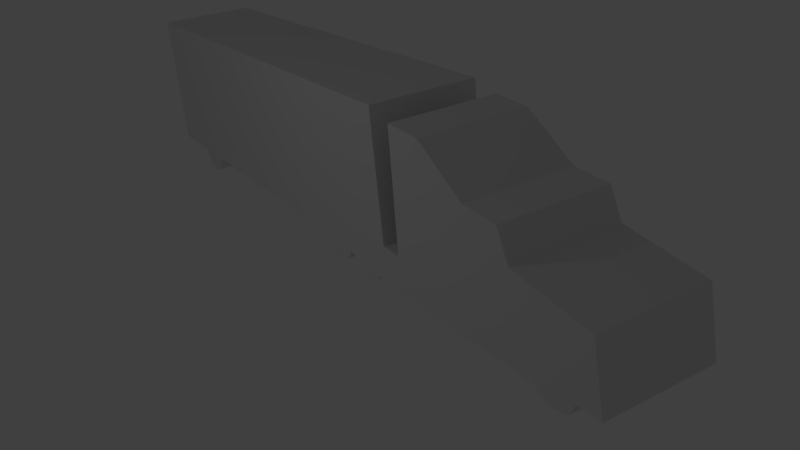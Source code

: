 # Source: TruckViolet.blend  (saved by Blender 2.72.0; exported with 4.5.12 LTS)
import bpy
from mathutils import Matrix  # noqa: F401  (used for matrix-valued properties, if any)

bpy.ops.wm.read_factory_settings(use_empty=True)
scene = bpy.context.scene
scene.name = 'Scene'

# ---- collections
col_collection_1 = bpy.data.collections.new('Collection 1'); scene.collection.children.link(col_collection_1)

# ---- materials (node trees are filled in below, after node groups)
mat_truckviolet = bpy.data.materials.new('TruckViolet')
mat_truckviolet.alpha_threshold = 0.0
mat_truckviolet.use_transparent_shadow = False
mat_truckviolet.roughness = 0.5
mat_truckviolet.line_color = (0.0, 0.0, 0.0, 1.0)

# ---- material node trees

# ---- world
world_world = bpy.data.worlds.new('World'); scene.world = world_world
world_world.color = (0.05088, 0.05088, 0.05088)
world_world.use_sun_shadow = False
world_world.sun_shadow_jitter_overblur = 0.0
world_world.cycles.sampling_method = 'MANUAL'
world_world.cycles.sample_map_resolution = 256

# ---- cameras
cam_camera = bpy.data.cameras.new('Camera')
cam_camera.clip_end = 100.0
cam_camera.lens = 35.0
cam_camera.sensor_width = 32.0
cam_camera.sensor_height = 18.0
cam_camera.ortho_scale = 7.314
cam_camera.dof.focus_distance = 0.0
cam_camera.dof.aperture_fstop = 128.0

# ---- lights
light_lamp = bpy.data.lights.new('Lamp', 'POINT')
light_lamp.transmission_factor = 0.0
light_lamp.cutoff_distance = 30.0
light_lamp.energy = 100.0
light_lamp.shadow_buffer_clip_start = 1.001
light_lamp.shadow_soft_size = 0.1
light_lamp.shadow_maximum_resolution = 0.006
light_lamp.use_absolute_resolution = True
light_lamp.cycles.use_multiple_importance_sampling = False

# ---- meshes
me_cube = bpy.data.meshes.new('Cube')
me_cube.from_pydata([(1.52, 3.365, 0.1077), (1.52, 3.553, 0.2745), (1.52, 9.435, 0.2537), (1.52, 9.602, 0.1077), (1.52, 10.02, -0.0175), (1.52, 10.46, 0.0868), (1.52, 10.67, 0.4622), (1.52, 11.37, 0.4622), (1.52, 2.969, -0.03835), (1.52, 2.573, 0.06594), (1.52, 2.281, 0.3997), (1.52, 2.03, 0.3997), (1.52, 1.863, 0.1494), (1.52, 1.571, -0.01749), (1.52, 1.154, -0.01749), (1.52, 0.8831, 0.1911), (1.52, 0.7371, 0.5457), (1.52, -7.043, 0.5665), (1.52, -7.21, 0.3162), (1.52, -7.439, 0.06594), (1.52, -7.836, -0.01749), (1.52, -8.211, 0.06594), (1.52, -8.482, 0.5457), (1.52, -10.38, 0.5665), (1.52, -10.4, 4.822), (1.52, 3.782, 4.822), (1.52, 3.845, 1.234), (1.52, 4.512, 1.213), (1.52, 4.575, 4.571), (1.52, 5.743, 4.509), (1.52, 7.287, 3.487), (1.52, 8.413, 3.403), (1.52, 8.747, 2.611), (1.52, 11.12, 2.214), (-1.52, 3.365, 0.1077), (-1.52, 3.553, 0.2745), (-1.52, 9.435, 0.2537), (-1.52, 9.602, 0.1077), (-1.52, 10.02, -0.0175), (-1.52, 10.46, 0.0868), (-1.52, 10.67, 0.4622), (-1.52, 11.37, 0.4622), (-1.52, 2.969, -0.03835), (-1.52, 2.573, 0.06594), (-1.52, 2.281, 0.3997), (-1.52, 2.03, 0.3997), (-1.52, 1.863, 0.1494), (-1.52, 1.571, -0.01749), (-1.52, 1.154, -0.01749), (-1.52, 0.8831, 0.1911), (-1.52, 0.7371, 0.5457), (-1.52, -7.043, 0.5665), (-1.52, -7.21, 0.3162), (-1.52, -7.439, 0.06594), (-1.52, -7.836, -0.01749), (-1.52, -8.211, 0.06594), (-1.52, -8.482, 0.5457), (-1.52, -10.38, 0.5665), (-1.52, -10.4, 4.822), (-1.52, 3.782, 4.822), (-1.52, 3.845, 1.234), (-1.52, 4.512, 1.213), (-1.52, 4.575, 4.571), (-1.52, 5.743, 4.509), (-1.52, 7.287, 3.487), (-1.52, 8.413, 3.403), (-1.52, 8.747, 2.611), (-1.52, 11.12, 2.214), (-0.7598, -8.482, 0.5457), (-0.7598, -7.439, 0.06594), (-0.7598, -7.836, -0.01749), (-0.7598, -7.043, 0.5665), (-0.7598, -8.211, 0.06594), (-0.7598, -7.21, 0.3162), (0.7598, -7.836, -0.01749), (0.7598, -7.043, 0.5665), (0.7598, -8.211, 0.06594), (0.7598, -7.21, 0.3162), (0.7598, -8.482, 0.5457), (0.7598, -7.439, 0.06594)], [], [(11, 10, 9, 8, 0, 1, 2, 3, 4, 5, 6, 7, 33, 32, 31, 30, 29, 28, 27, 26, 25, 24, 23, 22, 21, 20, 19, 18, 17, 16, 15, 14, 13, 12), (45, 46, 47, 48, 49, 50, 51, 52, 53, 54, 55, 56, 57, 58, 59, 60, 61, 62, 63, 64, 65, 66, 67, 41, 40, 39, 38, 37, 36, 35, 34, 42, 43, 44), (16, 50, 49, 15), (33, 67, 66, 32), (0, 34, 35, 1), (23, 57, 56, 68, 78, 22), (13, 47, 46, 12), (30, 64, 63, 29), (10, 44, 43, 9), (70, 54, 53, 69), (27, 61, 60, 26), (4, 38, 39, 5), (17, 75, 71, 51, 50, 16), (7, 41, 67, 33), (1, 35, 36, 2), (24, 58, 57, 23), (14, 48, 47, 13), (31, 65, 64, 30), (9, 43, 42, 8), (72, 55, 54, 70), (5, 39, 40, 6), (28, 62, 61, 27), (73, 52, 51, 71), (12, 46, 45, 11), (25, 59, 58, 24), (2, 36, 37, 3), (15, 49, 48, 14), (32, 66, 65, 31), (8, 42, 34, 0), (68, 56, 55, 72), (29, 63, 62, 28), (6, 40, 41, 7), (11, 45, 44, 10), (69, 53, 52, 73), (3, 37, 38, 4), (26, 60, 59, 25), (71, 75, 78, 68), (70, 69, 73, 71, 68, 72), (78, 75, 77, 79, 74, 76), (20, 74, 79, 19), (21, 76, 74, 20), (18, 77, 75, 17), (22, 78, 76, 21), (19, 79, 77, 18)])
_uv = me_cube.uv_layers.new(name='UVMap')
_uv.uv.foreach_set('vector', [0.4206, 0.7849, 0.4096, 0.7849, 0.3969, 0.77, 0.3796, 0.7654, 0.3623, 0.7719, 0.3541, 0.7793, 0.09715, 0.7784, 0.08987, 0.7719, 0.07164, 0.7663, 0.05251, 0.771, 0.0434, 0.7877, 0.01243, 0.7877, 0.02336, 0.8659, 0.1272, 0.8836, 0.1418, 0.919, 0.191, 0.9227, 0.2584, 0.9607, 0.3094, 0.9635, 0.3122, 0.8212, 0.3413, 0.8222, 0.344, 0.9728, 0.9578, 0.9728, 0.9588, 0.7924, 0.877, 0.7921, 0.8715, 0.777, 0.8581, 0.7666, 0.8357, 0.7679, 0.8214, 0.7786, 0.8135, 0.7924, 0.4771, 0.7915, 0.4707, 0.7756, 0.4588, 0.7663, 0.4406, 0.7663, 0.4279, 0.7738, 0.4206, 0.7845, 0.4279, 0.7733, 0.4406, 0.7659, 0.4588, 0.7659, 0.4707, 0.7752, 0.4771, 0.791, 0.8135, 0.792, 0.8214, 0.7782, 0.8357, 0.7675, 0.8581, 0.7662, 0.8715, 0.7766, 0.877, 0.7917, 0.9588, 0.792, 0.9578, 0.9724, 0.344, 0.9724, 0.3413, 0.8218, 0.3122, 0.8208, 0.3094, 0.9631, 0.2584, 0.9603, 0.191, 0.9223, 0.1418, 0.9186, 0.1272, 0.8832, 0.02336, 0.8655, 0.01243, 0.7873, 0.0434, 0.7873, 0.05251, 0.7706, 0.07165, 0.7659, 0.08987, 0.7715, 0.09715, 0.778, 0.3541, 0.7789, 0.3623, 0.7715, 0.3796, 0.765, 0.3969, 0.7696, 0.4096, 0.7845, 0.5393, 0.2264, 0.5393, 0.2973, 0.5493, 0.2973, 0.5493, 0.2264, 0.01236, 0.6315, 0.01236, 0.7577, 0.1374, 0.7577, 0.1374, 0.6315, 0.4827, 0.421, 0.5509, 0.421, 0.5509, 0.417, 0.4827, 0.417, 0.476, 0.2273, 0.476, 0.2982, 0.526, 0.2982, 0.526, 0.2805, 0.526, 0.2451, 0.526, 0.2273, 0.4948, 0.2264, 0.4948, 0.2973, 0.5029, 0.2973, 0.5029, 0.2264, 0.03335, 0.4982, 0.3121, 0.4982, 0.3121, 0.3729, 0.03335, 0.3729, 0.5485, 0.2273, 0.5485, 0.2982, 0.5588, 0.2982, 0.5588, 0.2273, 0.538, 0.2444, 0.54, 0.2264, 0.5506, 0.2264, 0.5487, 0.2444, 0.8983, 0.7333, 0.8983, 0.8728, 0.9331, 0.8728, 0.9331, 0.7333, 0.5367, 0.2273, 0.5367, 0.2982, 0.5485, 0.2982, 0.5485, 0.2273, 0.4827, 0.3013, 0.4998, 0.3013, 0.5339, 0.3013, 0.5509, 0.3013, 0.5509, 0.1482, 0.4827, 0.1482, 0.3227, 0.06011, 0.01891, 0.06011, 0.01891, 0.2472, 0.3227, 0.2472, 0.4827, 0.417, 0.5509, 0.417, 0.5509, 0.3013, 0.4827, 0.3013, 0.6631, 0.5432, 0.9869, 0.5432, 0.9869, 0.06362, 0.6631, 0.06362, 0.4838, 0.2264, 0.4838, 0.2973, 0.4948, 0.2973, 0.4948, 0.2264, 0.1382, 0.632, 0.1382, 0.7581, 0.1901, 0.7581, 0.1901, 0.632, 0.4827, 0.4367, 0.5509, 0.4367, 0.5509, 0.429, 0.4827, 0.429, 0.5283, 0.2444, 0.5303, 0.2264, 0.54, 0.2264, 0.538, 0.2444, 0.5494, 0.2982, 0.5573, 0.2264, 0.5671, 0.2264, 0.5593, 0.2982, 0.5752, 0.02441, 0.4167, 0.02441, 0.4167, 0.1896, 0.5752, 0.1896, 0.4358, 0.3306, 0.4358, 0.348, 0.4422, 0.348, 0.4422, 0.3306, 0.5588, 0.2273, 0.5588, 0.2982, 0.5654, 0.2982, 0.5654, 0.2273, 0.9618, 0.7661, 0.9618, 0.6326, 0.3461, 0.6326, 0.3461, 0.7661, 0.5719, 0.2264, 0.564, 0.2982, 0.5593, 0.2982, 0.5671, 0.2264, 0.5493, 0.2264, 0.5493, 0.2973, 0.5562, 0.2973, 0.5562, 0.2264, 0.3292, 0.291, 0.01972, 0.291, 0.01972, 0.3612, 0.3292, 0.3612, 0.4827, 0.429, 0.5509, 0.429, 0.5509, 0.421, 0.4827, 0.421, 0.5562, 0.2796, 0.5562, 0.2973, 0.5702, 0.2973, 0.5702, 0.2796, 0.2328, 0.6296, 0.2328, 0.7576, 0.3037, 0.7576, 0.3037, 0.6296, 0.5029, 0.2264, 0.5029, 0.2973, 0.5216, 0.2973, 0.5216, 0.2264, 0.4358, 0.2086, 0.4358, 0.2783, 0.4423, 0.2783, 0.4423, 0.2086, 0.5487, 0.2444, 0.5506, 0.2264, 0.5573, 0.2264, 0.5553, 0.2444, 0.526, 0.2273, 0.526, 0.2982, 0.5367, 0.2982, 0.5367, 0.2273, 0.4167, 0.1895, 0.5752, 0.1895, 0.5752, 0.02468, 0.4167, 0.02468, 0.5183, 0.4261, 0.5183, 0.2761, 0.4348, 0.2761, 0.4348, 0.4261, 0.5183, 0.3391, 0.5228, 0.3783, 0.5371, 0.4013, 0.5515, 0.4182, 0.5515, 0.2761, 0.5235, 0.3022, 0.5848, 0.4182, 0.5848, 0.2761, 0.5704, 0.2929, 0.556, 0.3159, 0.5515, 0.3552, 0.5567, 0.3921, 0.5322, 0.2982, 0.5341, 0.2803, 0.5448, 0.2803, 0.5428, 0.2982, 0.5225, 0.2982, 0.5244, 0.2803, 0.5341, 0.2803, 0.5322, 0.2982, 0.4358, 0.2783, 0.4358, 0.2957, 0.4422, 0.2957, 0.4422, 0.2783, 0.5562, 0.2264, 0.5562, 0.2442, 0.5702, 0.2442, 0.5702, 0.2264, 0.5428, 0.2982, 0.5448, 0.2803, 0.5514, 0.2803, 0.5494, 0.2982])
me_cube.materials.append(mat_truckviolet)
me_cube.use_remesh_preserve_volume = False
me_cube.use_remesh_preserve_attributes = False
me_cube.use_mirror_vertex_groups = False
me_cube.update()

# ---- objects
ob_cube = bpy.data.objects.new('Cube', me_cube)
ob_lamp = bpy.data.objects.new('Lamp', light_lamp)
ob_camera = bpy.data.objects.new('Camera', cam_camera)

# ---- transforms, parenting, visibility, modifiers, constraints
ob_cube.location = (-0.005319, -1.472, 0.04681)
ob_cube.lock_rotations_4d = False
ob_cube.empty_display_type = 'ARROWS'
ob_cube.lineart.crease_threshold = 0.0
ob_lamp.location = (11.56, 1.005, 8.124)
ob_lamp.rotation_euler = (0.6503, 0.05522, 1.866)
ob_lamp.lock_rotations_4d = False
ob_lamp.empty_display_type = 'ARROWS'
ob_lamp.color = (0.0, 0.0, 0.0, 0.0)
ob_lamp.lineart.crease_threshold = 0.0
ob_camera.location = (10.84, 19.26, 10.67)
ob_camera.rotation_euler = (1.139, 0.0805, 2.577)
ob_camera.lock_rotations_4d = False
ob_camera.empty_display_type = 'ARROWS'
ob_camera.color = (0.0, 0.0, 0.0, 0.0)
ob_camera.display_type = 'WIRE'
ob_camera.lineart.crease_threshold = 0.0

# ---- collection membership
col_collection_1.objects.link(ob_cube)
col_collection_1.objects.link(ob_lamp)
col_collection_1.objects.link(ob_camera)

# ---- scene / render settings (as saved in the file)
scene.camera = ob_camera
scene.frame_start = 1; scene.frame_end = 250; scene.frame_set(0)
scene.render.engine = 'BLENDER_EEVEE_NEXT'
scene.render.resolution_percentage = 50
scene.render.dither_intensity = 0.0
scene.cycles.use_denoising = False
scene.cycles.samples = 10
scene.cycles.sampling_pattern = 'TABULATED_SOBOL'
scene.cycles.light_sampling_threshold = 0.0
scene.cycles.use_adaptive_sampling = False
scene.cycles.use_light_tree = False
scene.cycles.blur_glossy = 0.0
scene.cycles.volume_bounces = 1
scene.cycles.pixel_filter_type = 'GAUSSIAN'
scene.cycles.sample_clamp_indirect = 0.0
scene.view_settings.view_transform = 'Standard'
bpy.context.view_layer.update()
